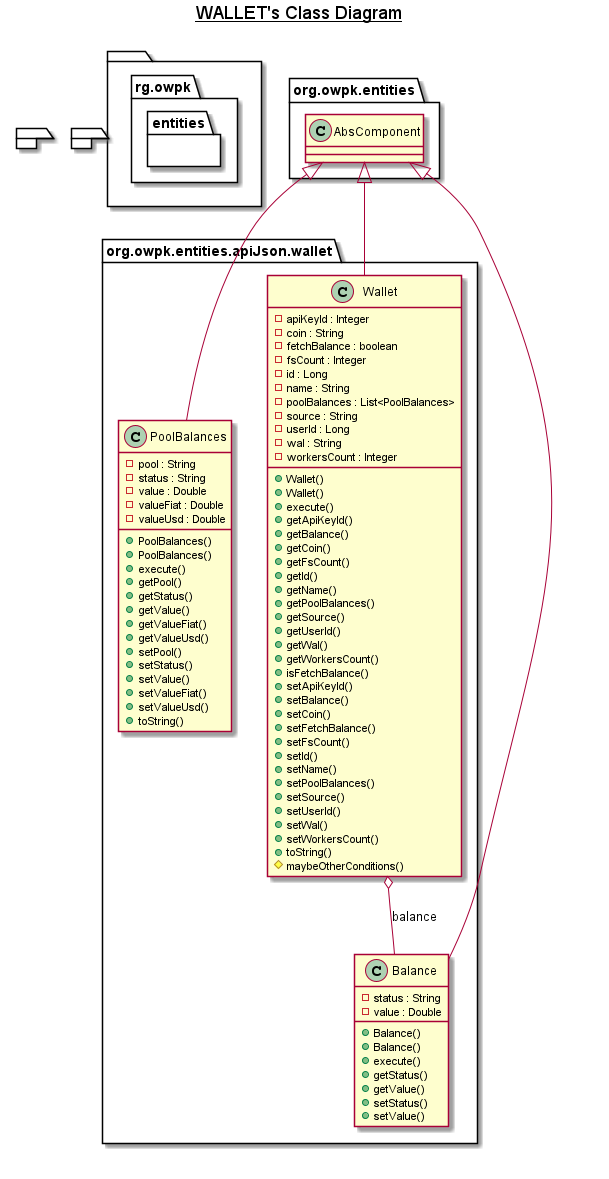

The diagram above was rendered by PlantUML. Its source (embedded in the PNG):
@startuml

title __WALLET's Class Diagram__\n

  package  {
    namespace rg.owpk {
      namespace entities {
        namespace apiJson.wallet {
          class org.owpk.entities.apiJson.wallet.Balance {
              - status : String
              - value : Double
              + Balance()
              + Balance()
              + execute()
              + getStatus()
              + getValue()
              + setStatus()
              + setValue()
          }
        }
      }
    }
  }
  

  package  {
    namespace rg.owpk {
      namespace entities {
        namespace apiJson.wallet {
          class org.owpk.entities.apiJson.wallet.PoolBalances {
              - pool : String
              - status : String
              - value : Double
              - valueFiat : Double
              - valueUsd : Double
              + PoolBalances()
              + PoolBalances()
              + execute()
              + getPool()
              + getStatus()
              + getValue()
              + getValueFiat()
              + getValueUsd()
              + setPool()
              + setStatus()
              + setValue()
              + setValueFiat()
              + setValueUsd()
              + toString()
          }
        }
      }
    }
  }
  

  package  {
    namespace rg.owpk {
      namespace entities {
        namespace apiJson.wallet {
          class org.owpk.entities.apiJson.wallet.Wallet {
              - apiKeyId : Integer
              - coin : String
              - fetchBalance : boolean
              - fsCount : Integer
              - id : Long
              - name : String
              - poolBalances : List<PoolBalances>
              - source : String
              - userId : Long
              - wal : String
              - workersCount : Integer
              + Wallet()
              + Wallet()
              + execute()
              + getApiKeyId()
              + getBalance()
              + getCoin()
              + getFsCount()
              + getId()
              + getName()
              + getPoolBalances()
              + getSource()
              + getUserId()
              + getWal()
              + getWorkersCount()
              + isFetchBalance()
              + setApiKeyId()
              + setBalance()
              + setCoin()
              + setFetchBalance()
              + setFsCount()
              + setId()
              + setName()
              + setPoolBalances()
              + setSource()
              + setUserId()
              + setWal()
              + setWorkersCount()
              + toString()
              # maybeOtherConditions()
          }
        }
      }
    }
  }
  

  org.owpk.entities.apiJson.wallet.Balance -up-|> org.owpk.entities.AbsComponent
  org.owpk.entities.apiJson.wallet.PoolBalances -up-|> org.owpk.entities.AbsComponent
  org.owpk.entities.apiJson.wallet.Wallet -up-|> org.owpk.entities.AbsComponent
  org.owpk.entities.apiJson.wallet.Wallet o-- org.owpk.entities.apiJson.wallet.Balance : balance


right footer


endfooter

@enduml